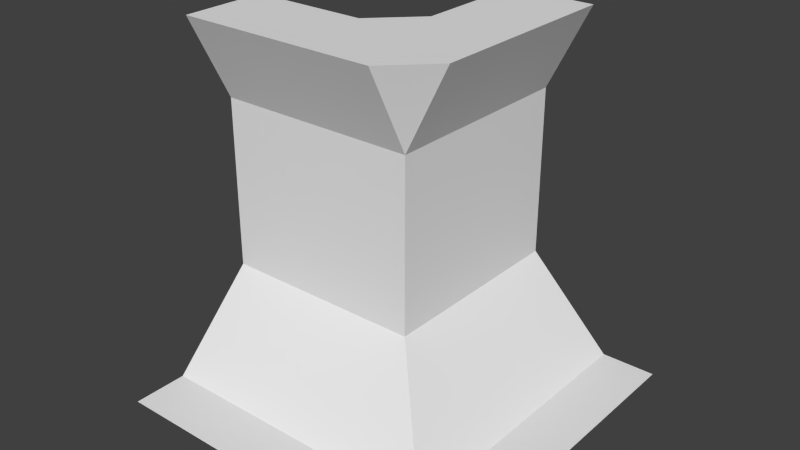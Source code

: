 # Source: wallOuterEdgeInner.blend  (saved by Blender 2.74.0; exported with 4.5.12 LTS)
import bpy
from mathutils import Matrix  # noqa: F401  (used for matrix-valued properties, if any)

bpy.ops.wm.read_factory_settings(use_empty=True)
scene = bpy.context.scene
scene.name = 'Scene'

# ---- collections
col_collection_1 = bpy.data.collections.new('Collection 1'); scene.collection.children.link(col_collection_1)

# ---- world
world_world = bpy.data.worlds.new('World'); scene.world = world_world
world_world.color = (0.05088, 0.05088, 0.05088)
world_world.use_sun_shadow = False
world_world.sun_shadow_jitter_overblur = 0.0
world_world.cycles.sampling_method = 'MANUAL'
world_world.cycles.sample_map_resolution = 256

# ---- meshes
me_plane = bpy.data.meshes.new('Plane')
me_plane.from_pydata([(-1.0, -1.0, 0.0), (1.0, 1.0, 0.0), (1.0, -1.0, 0.0), (-1.0, -0.6875, 0.0), (0.6875, 1.0, 0.0), (0.6875, -0.6875, -1.192e-07), (-1.0, -0.1875, 1.5), (0.1875, -0.1875, 0.5), (-1.0, -0.1875, 0.5), (0.1875, -0.1875, 1.5), (-1.0, -0.4375, 2.0), (0.1875, -0.4375, 2.0), (0.1875, -0.6875, 0.0), (0.1875, 1.0, 0.5), (0.1875, 1.0, 1.5), (0.4375, 1.0, 2.0), (0.4375, -0.1875, 2.0), (0.1875, -1.0, 0.0), (0.6875, -1.0, -1.192e-07), (1.0, -0.6875, -1.192e-07), (1.0, -0.1875, -1.192e-07), (0.6875, -0.1875, -1.192e-07), (-0.0625, 0.3125, 2.0), (-0.3125, 0.3125, 1.5), (-0.3125, 0.3125, 0.5), (0.1875, 0.3125, 0.0), (-0.3125, -0.1875, 0.0), (-0.3125, 1.0, 1.5), (-0.3125, 1.0, 0.5), (-0.3125, 0.0625, 2.0), (-1.0, -0.1875, 0.0), (0.1875, 1.0, 0.0), (-0.0625, 1.0, 2.0), (-1.0, 0.3125, 1.5), (-1.0, 0.3125, 0.5), (-1.0, 0.0625, 2.0), (0.4375, 0.3125, 2.0), (0.1875, 0.3125, 1.5), (0.1875, 0.3125, 0.5), (0.6875, 0.3125, 0.0), (1.0, 0.3125, 0.0), (-0.0625, 0.0625, 2.0), (0.4375, 0.0625, 2.0), (-0.0625, -0.4375, 2.0), (-0.3125, -0.1875, 1.5), (-0.3125, -0.1875, 0.5), (-0.3125, -0.6875, 0.0), (-0.3125, -0.4375, 2.0), (-0.3125, -1.0, 0.0)], [(3, 5)], [(36, 16, 9), (9, 45, 7), (9, 37, 36), (5, 7, 12), (13, 39, 4), (14, 38, 13), (38, 21, 39), (5, 17, 18), (17, 12, 48), (2, 5, 18), (5, 2, 19), (19, 21, 5), (21, 20, 39), (19, 20, 21), (38, 7, 21), (14, 15, 37), (20, 40, 39), (22, 23, 29), (23, 24, 33), (24, 31, 25), (31, 24, 28), (25, 26, 24), (23, 28, 24), (33, 35, 23), (29, 23, 35), (27, 28, 23), (27, 22, 32), (22, 27, 23), (33, 24, 34), (24, 26, 34), (34, 26, 30), (37, 15, 36), (1, 4, 40), (37, 38, 14), (7, 38, 37), (38, 39, 13), (5, 21, 7), (40, 4, 39), (22, 36, 32), (36, 15, 32), (29, 41, 22), (11, 16, 41), (16, 42, 41), (41, 42, 22), (22, 42, 36), (43, 11, 41), (41, 29, 47), (41, 47, 43), (35, 10, 29), (47, 29, 10), (11, 47, 44), (44, 45, 9), (7, 46, 12), (45, 46, 7), (7, 37, 9), (46, 48, 12), (5, 12, 17), (16, 11, 9), (44, 9, 11), (0, 46, 3), (46, 0, 48), (45, 8, 3), (45, 3, 46), (44, 6, 8), (44, 8, 45), (10, 6, 47), (47, 6, 44)])
me_plane.use_remesh_preserve_volume = False
me_plane.use_remesh_preserve_attributes = False
me_plane.use_mirror_vertex_groups = False
me_plane.update()

# ---- objects
ob_plane = bpy.data.objects.new('Plane', me_plane)

# ---- transforms, parenting, visibility, modifiers, constraints
ob_plane.location = (0.0, 0.0, 0.0)
ob_plane.scale = (0.5, 0.5, 0.5)
ob_plane.lineart.crease_threshold = 0.0

# ---- collection membership
col_collection_1.objects.link(ob_plane)

# ---- scene / render settings (as saved in the file)
scene.frame_start = 1; scene.frame_end = 250; scene.frame_set(1)
scene.render.engine = 'BLENDER_EEVEE_NEXT'
scene.render.resolution_percentage = 50
scene.render.dither_intensity = 0.0
scene.cycles.use_denoising = False
scene.cycles.samples = 10
scene.cycles.sampling_pattern = 'TABULATED_SOBOL'
scene.cycles.light_sampling_threshold = 0.0
scene.cycles.use_adaptive_sampling = False
scene.cycles.use_light_tree = False
scene.cycles.blur_glossy = 0.0
scene.cycles.pixel_filter_type = 'GAUSSIAN'
scene.cycles.sample_clamp_indirect = 0.0
scene.view_settings.view_transform = 'Standard'
bpy.context.view_layer.update()

# ---- added for rendering (the .blend has no active camera and no usable light): camera, sun
cam_auto = bpy.data.cameras.new('AutoCamera')
cam_auto.lens = 50.0
cam_auto.sensor_width = 36.0
cam_auto.clip_end = 1000.0
ob_auto_camera = bpy.data.objects.new('AutoCamera', cam_auto)
scene.collection.objects.link(ob_auto_camera)
ob_auto_camera.location = (1.60254, -1.92304, 1.78203)
ob_auto_camera.rotation_euler = (1.09748, -7.21219e-08, 0.694738)
scene.camera = ob_auto_camera
light_auto_sun = bpy.data.lights.new('AutoSun', 'SUN')
light_auto_sun.energy = 3.0
light_auto_sun.angle = 0.0523599
ob_auto_sun = bpy.data.objects.new('AutoSun', light_auto_sun)
scene.collection.objects.link(ob_auto_sun)
ob_auto_sun.rotation_euler = (0.872665, 0.174533, 0.523599)
bpy.context.view_layer.update()
